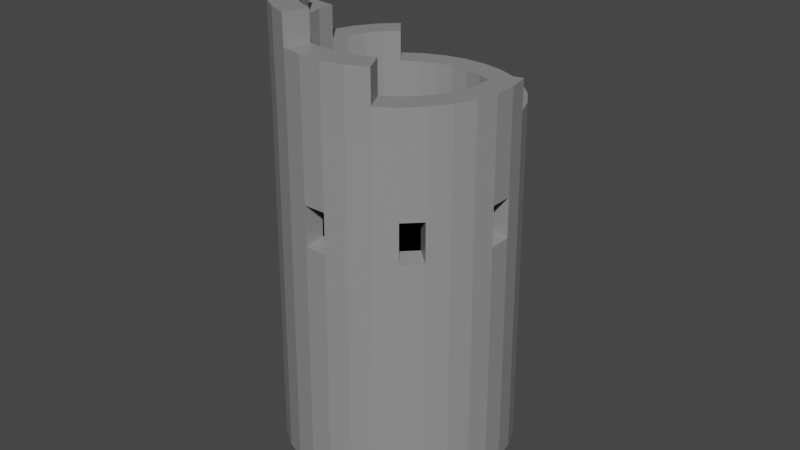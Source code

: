 # Source: FallenTower.blend  (saved by Blender 3.2.14; exported with 4.5.12 LTS)
import bpy
from mathutils import Matrix  # noqa: F401  (used for matrix-valued properties, if any)

bpy.ops.wm.read_factory_settings(use_empty=True)
scene = bpy.context.scene
scene.name = 'Scene'

# ---- collections
col_collection = bpy.data.collections.new('Collection'); scene.collection.children.link(col_collection)

# ---- materials (node trees are filled in below, after node groups)
mat_stone = bpy.data.materials.new('Stone')
mat_stone.alpha_threshold = 0.0
mat_stone.use_transparent_shadow = False
mat_stone.line_color = (0.0, 0.0, 0.0, 1.0)
mat_black = bpy.data.materials.new('Black')
mat_black.use_transparent_shadow = False

# ---- material node trees
mat_stone.use_nodes = True; mat_stone.node_tree.nodes.clear()
_N = mat_stone.node_tree.nodes; _L = mat_stone.node_tree.links
n0 = _N.new('ShaderNodeOutputMaterial'); n0.name = 'Material Output'; n0.location = (300, 300)
n1 = _N.new('ShaderNodeBsdfPrincipled'); n1.name = 'Principled BSDF'; n1.location = (10, 300)
n1.distribution = 'GGX'
n1.subsurface_method = 'RANDOM_WALK_SKIN'
n1.inputs[0].default_value = (0.2754, 0.2754, 0.2754, 1.0)
n1.inputs[2].default_value = 0.4
n1.inputs[3].default_value = 1.45
n1.inputs[27].default_value = (0.0, 0.0, 0.0, 1.0)
n1.inputs[28].default_value = 1.0
_L.new(n1.outputs[0], n0.inputs[0])
n0.is_active_output = True
mat_black.use_nodes = True; mat_black.node_tree.nodes.clear()
_N = mat_black.node_tree.nodes; _L = mat_black.node_tree.links
n0 = _N.new('ShaderNodeBsdfPrincipled'); n0.name = 'Principled BSDF'; n0.location = (10, 300)
n0.distribution = 'GGX'
n0.subsurface_method = 'RANDOM_WALK_SKIN'
n0.inputs[0].default_value = (0.0, 0.0, 0.0, 1.0)
n0.inputs[3].default_value = 1.45
n0.inputs[13].default_value = 0.0
n0.inputs[27].default_value = (0.0, 0.0, 0.0, 1.0)
n0.inputs[28].default_value = 1.0
n1 = _N.new('ShaderNodeOutputMaterial'); n1.name = 'Material Output'; n1.location = (300, 300)
_L.new(n0.outputs[0], n1.inputs[0])
n1.is_active_output = True

# ---- world
world_world = bpy.data.worlds.new('World'); scene.world = world_world
world_world.use_nodes = True; world_world.node_tree.nodes.clear()
_N = world_world.node_tree.nodes; _L = world_world.node_tree.links
n0 = _N.new('ShaderNodeOutputWorld'); n0.name = 'World Output'; n0.location = (300, 300)
n1 = _N.new('ShaderNodeBackground'); n1.name = 'Background'; n1.location = (10, 300)
n1.inputs[0].default_value = (0.05088, 0.05088, 0.05088, 1.0)
_L.new(n1.outputs[0], n0.inputs[0])
n0.is_active_output = True
world_world.color = (0.05088, 0.05088, 0.05088)
world_world.use_sun_shadow = False
world_world.sun_shadow_jitter_overblur = 0.0

# ---- meshes
me_cylinder_003 = bpy.data.meshes.new('Cylinder.003')
me_cylinder_003.from_pydata([(-1.397e-08, 1.0, 0.0), (0.1951, 0.9808, 0.0), (0.3827, 0.9239, 0.0), (0.5556, 0.8315, 0.0), (0.7071, 0.7071, 0.0), (0.8315, 0.5556, 0.0), (0.9239, 0.3827, 0.0), (0.9808, 0.1951, 0.0), (1.0, -2.508e-08, 0.0), (0.9808, -0.1951, 0.0), (0.9239, -0.3827, 0.0), (0.8315, -0.5556, 0.0), (0.7071, -0.7071, 0.0), (0.5556, -0.8315, 0.0), (0.3827, -0.9239, 0.0), (0.1951, -0.9808, 0.0), (-1.014e-07, -1.0, 0.0), (-0.1951, -0.9808, 0.0), (-0.3827, -0.9239, 0.0), (-0.5556, -0.8315, 0.0), (-0.7071, -0.7071, 0.0), (-0.8315, -0.5556, 0.0), (-0.9239, -0.3827, 0.0), (-0.9808, -0.1951, 0.0), (-1.0, 3.055e-08, 0.0), (-0.9808, 0.1951, 0.0), (-0.9239, 0.3827, 0.0), (-0.8315, 0.5556, 0.0), (-0.7071, 0.7071, 0.0), (-0.5556, 0.8315, 0.0), (-0.3827, 0.9239, 0.0), (-0.1951, 0.9808, 0.0), (-8.965e-09, 0.7556, 1.318), (0.1474, 0.741, 1.318), (0.2891, 0.6981, 1.318), (0.4198, 0.6282, 1.318), (0.5343, 0.5343, 1.318), (0.6282, 0.4198, 1.318), (0.6981, 0.2891, 1.318), (0.741, 0.1474, 1.318), (0.7556, -2.044e-08, 1.318), (0.741, -0.1474, 1.318), (0.6981, -0.2891, 1.318), (0.6282, -0.4198, 1.318), (0.5343, -0.5343, 1.318), (0.4198, -0.6282, 1.318), (0.2891, -0.6981, 1.318), (0.1474, -0.741, 1.318), (-7.502e-08, -0.7556, 1.318), (-0.1474, -0.741, 1.318), (-0.2891, -0.6981, 1.318), (-0.4198, -0.6282, 1.318), (-0.5343, -0.5343, 1.318), (-0.6282, -0.4198, 1.318), (-0.6981, -0.2891, 1.318), (-0.741, -0.1474, 1.318), (-0.7556, 2.16e-08, 1.318), (-0.741, 0.1474, 1.318), (-0.6981, 0.2891, 1.318), (-0.6282, 0.4198, 1.318), (-0.5343, 0.5343, 1.318), (-0.4198, 0.6282, 1.318), (-0.2891, 0.6981, 1.318), (-0.1474, 0.741, 1.318), (-0.1474, 0.741, 3.037), (-0.2891, 0.6981, 3.037), (-0.4198, 0.6282, 3.037), (-0.5343, 0.5343, 3.037), (-0.6282, 0.4198, 3.037), (-0.6981, 0.2891, 3.037), (-0.741, 0.1474, 3.037), (-0.7556, 2.16e-08, 3.037), (-0.741, -0.1474, 3.037), (-0.6981, -0.2891, 3.037), (-0.6282, -0.4198, 3.037), (-0.5343, -0.5343, 3.037), (-0.4198, -0.6282, 3.037), (-0.2891, -0.6981, 3.037), (-0.1474, -0.741, 3.037), (-7.502e-08, -0.7556, 3.037), (0.1474, -0.741, 3.037), (0.2891, -0.6981, 3.037), (0.4198, -0.6282, 3.037), (0.5343, -0.5343, 3.037), (0.6282, -0.4198, 3.037), (0.6981, -0.2891, 3.037), (0.741, -0.1474, 3.037), (0.7556, -2.044e-08, 3.037), (0.741, 0.1474, 3.037), (0.6981, 0.2891, 3.037), (0.6282, 0.4198, 3.037), (0.5343, 0.5343, 3.037), (0.4198, 0.6282, 3.037), (0.2891, 0.6981, 3.037), (0.1474, 0.741, 3.037), (-8.965e-09, 0.7556, 3.037), (0.1904, 0.9572, 2.421), (0.3735, 0.9016, 2.421), (0.5422, 0.8115, 2.421), (0.6901, 0.6901, 2.421), (0.8115, 0.5422, 2.421), (0.9016, 0.3735, 2.421), (0.9572, 0.1904, 2.421), (0.9759, -2.493e-08, 2.421), (0.9572, -0.1904, 2.421), (0.9016, -0.3735, 2.421), (0.8115, -0.5422, 2.421), (0.6901, -0.6901, 2.421), (0.5422, -0.8115, 2.421), (0.3735, -0.9016, 2.421), (0.1904, -0.9572, 2.421), (-9.863e-08, -0.9759, 2.421), (-0.1904, -0.9572, 2.421), (-0.3735, -0.9016, 2.421), (-0.5422, -0.8115, 2.421), (-0.6901, -0.6901, 2.421), (-0.8115, -0.5422, 2.421), (-0.9016, -0.3735, 2.421), (-0.9572, -0.1904, 2.421), (-0.9759, 2.937e-08, 2.421), (-0.9572, 0.1904, 2.421), (-0.9016, 0.3735, 2.421), (-0.8115, 0.5422, 2.421), (-0.6901, 0.6901, 2.421), (-0.5422, 0.8115, 2.421), (-0.3735, 0.9016, 2.421), (-0.1904, 0.9572, 2.421), (-1.331e-08, 0.9759, 2.421), (0.1911, 0.9605, 2.079), (0.3748, 0.9048, 2.079), (0.5441, 0.8143, 2.079), (0.6925, 0.6925, 2.079), (0.8143, 0.5441, 2.079), (0.9048, 0.3748, 2.079), (0.9605, 0.1911, 2.079), (0.9793, -2.495e-08, 2.079), (0.9605, -0.1911, 2.079), (0.9048, -0.3748, 2.079), (0.8143, -0.5441, 2.079), (0.6925, -0.6925, 2.079), (0.5441, -0.8143, 2.079), (0.3748, -0.9048, 2.079), (0.1911, -0.9605, 2.079), (-9.902e-08, -0.9793, 2.079), (-0.1911, -0.9605, 2.079), (-0.3748, -0.9048, 2.079), (-0.5441, -0.8143, 2.079), (-0.6925, -0.6925, 2.079), (-0.8143, -0.5441, 2.079), (-0.9048, -0.3748, 2.079), (-0.9605, -0.1911, 2.079), (-0.9793, 2.953e-08, 2.079), (-0.9605, 0.1911, 2.079), (-0.9048, 0.3748, 2.079), (-0.8143, 0.5441, 2.079), (-0.6925, 0.6925, 2.079), (-0.5441, 0.8143, 2.079), (-0.3748, 0.9048, 2.079), (-0.1911, 0.9605, 2.079), (-1.34e-08, 0.9793, 2.079), (-4.435e-08, 0.8124, 2.108), (-4.417e-08, 0.8096, 2.392), (-0.1579, 0.7941, 2.392), (-0.6732, 0.4498, 2.392), (-0.5725, 0.5725, 2.392), (-0.7941, -0.1579, 2.392), (-0.8096, -7.15e-09, 2.392), (-0.4498, -0.6732, 2.392), (-0.5725, -0.5725, 2.392), (0.1579, -0.7941, 2.392), (-5.678e-08, -0.8096, 2.392), (0.6732, -0.4498, 2.392), (0.5725, -0.5725, 2.392), (0.7941, 0.1579, 2.392), (0.8096, 5.975e-09, 2.392), (0.4498, 0.6732, 2.392), (0.5725, 0.5725, 2.392), (0.4514, 0.6755, 2.108), (0.5745, 0.5745, 2.108), (0.7968, 0.1585, 2.108), (0.8124, 6.059e-09, 2.108), (0.6755, -0.4514, 2.108), (0.5745, -0.5745, 2.108), (0.1585, -0.7968, 2.108), (-5.7e-08, -0.8124, 2.108), (-0.4514, -0.6755, 2.108), (-0.5745, -0.5745, 2.108), (-0.7968, -0.1585, 2.108), (-0.8124, -7.113e-09, 2.108), (-0.6755, 0.4514, 2.108), (-0.5745, 0.5745, 2.108), (-0.1585, 0.7968, 2.108), (-1.314e-08, 0.9698, 3.037), (0.1892, 0.9512, 3.037), (0.3711, 0.896, 3.037), (0.5388, 0.8064, 3.037), (0.6858, 0.6858, 3.037), (0.8064, 0.5388, 3.037), (0.896, 0.3711, 3.037), (0.9512, 0.1892, 3.037), (0.9698, -2.489e-08, 3.037), (0.9512, -0.1892, 3.037), (0.896, -0.3711, 3.037), (0.8064, -0.5388, 3.037), (0.6858, -0.6858, 3.037), (0.5388, -0.8064, 3.037), (0.3711, -0.896, 3.037), (0.1892, -0.9512, 3.037), (-9.792e-08, -0.9698, 3.037), (-0.1892, -0.9512, 3.037), (-0.3711, -0.896, 3.037), (-0.5388, -0.8064, 3.037), (-0.6858, -0.6858, 3.037), (-0.8064, -0.5388, 3.037), (-0.896, -0.3711, 3.037), (-0.9512, -0.1892, 3.037), (-0.9698, 2.907e-08, 3.037), (-0.9512, 0.1892, 3.037), (-0.896, 0.3711, 3.037), (-0.8064, 0.5388, 3.037), (-0.6858, 0.6858, 3.037), (-0.5388, 0.8064, 3.037), (-0.3711, 0.896, 3.037), (-0.1892, 0.9512, 3.037), (-0.896, 0.3711, 3.291), (-0.6981, 0.2891, 3.291), (-0.8064, 0.5388, 3.291), (-0.6282, 0.4198, 3.291), (0.3711, -0.896, 3.291), (0.2891, -0.6981, 3.291), (0.1892, -0.9512, 3.291), (0.1474, -0.741, 3.291), (-0.5388, 0.8064, 3.291), (-0.4198, 0.6282, 3.291), (-6.983e-09, -0.9698, 3.291), (1.592e-08, -0.7556, 3.291), (-0.1892, -0.9512, 3.291), (-0.1474, -0.741, 3.291), (-0.1892, 0.9512, 3.291), (-0.1474, 0.741, 3.291), (8.198e-08, 0.7556, 3.291), (7.78e-08, 0.9698, 3.291), (-0.3711, -0.896, 3.291), (-0.2891, -0.6981, 3.291), (-0.5388, -0.8064, 3.291), (-0.4198, -0.6282, 3.291), (-0.6858, -0.6858, 3.291), (-0.5343, -0.5343, 3.291), (-0.8064, -0.5388, 3.291), (-0.6282, -0.4198, 3.291), (-0.896, -0.3711, 3.291), (-0.6981, -0.2891, 3.291), (-0.9512, -0.1892, 3.291), (-0.741, -0.1474, 3.291), (0.896, -0.3711, 3.291), (0.6981, -0.2891, 3.291), (-0.9698, 8.983e-08, 3.291), (-0.7556, 8.237e-08, 3.291), (0.8064, -0.5388, 3.291), (0.6282, -0.4198, 3.291), (0.4198, -0.6282, 3.291), (-0.741, 0.1474, 3.291), (0.5343, -0.5343, 3.291), (0.6858, -0.6858, 3.291), (-0.9512, 0.1892, 3.291), (-0.3711, 0.896, 3.291), (-0.2891, 0.6981, 3.291), (-0.5343, 0.5343, 3.291), (0.5388, -0.8064, 3.291), (-0.6858, 0.6858, 3.291), (-0.896, 0.3711, 3.569), (-0.6981, 0.2891, 3.569), (-0.8064, 0.5388, 3.569), (-0.6282, 0.4198, 3.569), (-0.1892, -0.9512, 3.569), (-0.1474, -0.741, 3.569), (-0.3711, -0.896, 3.569), (-0.2891, -0.6981, 3.569), (-0.5388, -0.8064, 3.569), (-0.4198, -0.6282, 3.569), (-0.6858, -0.6858, 3.569), (-0.5343, -0.5343, 3.569), (-0.8064, -0.5388, 3.569), (-0.6282, -0.4198, 3.569), (-0.896, -0.3711, 3.569), (-0.6981, -0.2891, 3.569), (-0.9512, -0.1892, 3.569), (-0.741, -0.1474, 3.569), (-0.9698, 1.748e-07, 3.569), (-0.7556, 1.673e-07, 3.569), (-0.741, 0.1474, 3.569), (-0.9512, 0.1892, 3.569), (-0.5343, 0.5343, 3.569), (-0.6858, 0.6858, 3.569), (-0.896, 0.3711, 3.819), (-0.6981, 0.2891, 3.819), (-0.8064, -0.5388, 3.819), (-0.6282, -0.4198, 3.819), (-0.896, -0.3711, 3.819), (-0.6981, -0.2891, 3.819), (-0.9512, -0.1892, 3.819), (-0.741, -0.1474, 3.819), (-0.9698, 2.011e-07, 3.819), (-0.7556, 1.937e-07, 3.819), (-0.741, 0.1474, 3.819), (-0.9512, 0.1892, 3.819)], [], [(0, 1, 2, 3, 4, 5, 6, 7, 8, 9, 10, 11, 12, 13, 14, 15, 16, 17, 18, 19, 20, 21, 22, 23, 24, 25, 26, 27, 28, 29, 30, 31), (39, 38, 37, 36, 35, 34, 33, 32, 63, 62, 61, 60, 59, 58, 57, 56, 55, 54, 53, 52, 51, 50, 49, 48, 47, 46, 45, 44, 43, 42, 41, 40), (88, 89, 38, 39), (85, 86, 41, 42), (87, 88, 39, 40), (86, 87, 40, 41), (76, 77, 50, 51), (75, 76, 51, 52), (67, 68, 59, 60), (66, 67, 60, 61), (89, 90, 37, 38), (92, 93, 34, 35), (91, 92, 35, 36), (95, 64, 63, 32), (71, 70, 261, 257), (215, 214, 250, 252), (81, 80, 231, 229), (194, 193, 94, 93), (195, 194, 93, 92), (196, 195, 92, 91), (95, 192, 241, 240), (64, 65, 62, 63), (84, 85, 42, 43), (74, 75, 52, 53), (198, 197, 90, 89), (90, 91, 36, 37), (94, 95, 32, 33), (93, 94, 33, 34), (70, 71, 56, 57), (83, 84, 43, 44), (65, 66, 61, 62), (67, 66, 233, 267), (216, 215, 252, 256), (193, 192, 95, 94), (83, 82, 260, 262), (203, 202, 254, 258), (82, 81, 229, 260), (217, 216, 256, 264), (197, 196, 91, 90), (68, 67, 267, 227), (84, 83, 262, 259), (73, 74, 53, 54), (77, 78, 49, 50), (78, 79, 48, 49), (204, 203, 258, 263), (82, 83, 44, 45), (80, 81, 46, 47), (199, 198, 89, 88), (218, 217, 264, 224), (79, 80, 47, 48), (72, 73, 54, 55), (68, 69, 58, 59), (69, 70, 57, 58), (64, 95, 240, 239), (71, 72, 55, 56), (81, 82, 45, 46), (205, 204, 263, 268), (200, 199, 88, 87), (72, 71, 257, 253), (219, 218, 224, 226), (206, 205, 268, 228), (80, 79, 235, 231), (69, 68, 227, 225), (201, 200, 87, 86), (202, 201, 86, 85), (220, 219, 226, 269), (115, 147, 186, 168), (157, 125, 126, 158), (156, 124, 125, 157), (155, 123, 124, 156), (102, 103, 174, 173), (153, 121, 122, 154), (152, 120, 121, 153), (151, 119, 120, 152), (155, 154, 189, 190), (149, 117, 118, 150), (148, 116, 117, 149), (147, 115, 116, 148), (146, 114, 167, 185), (145, 113, 114, 146), (144, 112, 113, 145), (143, 111, 112, 144), (158, 126, 162, 191), (141, 109, 110, 142), (140, 108, 109, 141), (139, 107, 108, 140), (99, 131, 178, 176), (137, 105, 106, 138), (136, 104, 105, 137), (135, 103, 104, 136), (118, 119, 166, 165), (133, 101, 102, 134), (132, 100, 101, 133), (131, 99, 100, 132), (139, 138, 181, 182), (129, 97, 98, 130), (128, 96, 97, 129), (159, 127, 96, 128), (0, 159, 128, 1), (1, 128, 129, 2), (2, 129, 130, 3), (3, 130, 131, 4), (4, 131, 132, 5), (5, 132, 133, 6), (6, 133, 134, 7), (7, 134, 135, 8), (8, 135, 136, 9), (9, 136, 137, 10), (10, 137, 138, 11), (11, 138, 139, 12), (12, 139, 140, 13), (13, 140, 141, 14), (14, 141, 142, 15), (15, 142, 143, 16), (16, 143, 144, 17), (17, 144, 145, 18), (18, 145, 146, 19), (19, 146, 147, 20), (20, 147, 148, 21), (21, 148, 149, 22), (22, 149, 150, 23), (23, 150, 151, 24), (24, 151, 152, 25), (25, 152, 153, 26), (26, 153, 154, 27), (27, 154, 155, 28), (28, 155, 156, 29), (29, 156, 157, 30), (30, 157, 158, 31), (31, 158, 159, 0), (191, 162, 161, 160), (189, 163, 164, 190), (187, 165, 166, 188), (185, 167, 168, 186), (183, 169, 170, 184), (181, 171, 172, 182), (179, 173, 174, 180), (177, 175, 176, 178), (134, 102, 173, 179), (143, 142, 183, 184), (114, 115, 168, 167), (103, 135, 180, 174), (127, 159, 160, 161), (131, 130, 177, 178), (126, 127, 161, 162), (150, 118, 165, 187), (159, 158, 191, 160), (98, 99, 176, 175), (119, 151, 188, 166), (138, 106, 171, 181), (147, 146, 185, 186), (110, 111, 170, 169), (107, 139, 182, 172), (135, 134, 179, 180), (122, 123, 164, 163), (154, 122, 163, 189), (123, 155, 190, 164), (142, 110, 169, 183), (151, 150, 187, 188), (106, 107, 172, 171), (111, 143, 184, 170), (130, 98, 175, 177), (126, 223, 192, 127), (125, 222, 223, 126), (124, 221, 222, 125), (123, 220, 221, 124), (122, 219, 220, 123), (121, 218, 219, 122), (120, 217, 218, 121), (119, 216, 217, 120), (118, 215, 216, 119), (117, 214, 215, 118), (116, 213, 214, 117), (115, 212, 213, 116), (114, 211, 212, 115), (113, 210, 211, 114), (112, 209, 210, 113), (111, 208, 209, 112), (110, 207, 208, 111), (109, 206, 207, 110), (108, 205, 206, 109), (107, 204, 205, 108), (106, 203, 204, 107), (105, 202, 203, 106), (104, 201, 202, 105), (103, 200, 201, 104), (102, 199, 200, 103), (101, 198, 199, 102), (100, 197, 198, 101), (99, 196, 197, 100), (98, 195, 196, 99), (97, 194, 195, 98), (96, 193, 194, 97), (127, 192, 193, 96), (253, 257, 289, 287), (228, 268, 260, 229), (224, 264, 291, 270), (247, 249, 283, 281), (236, 234, 235, 237), (244, 242, 276, 278), (230, 228, 229, 231), (234, 230, 231, 235), (265, 232, 233, 266), (238, 265, 266, 239), (241, 238, 239, 240), (236, 237, 275, 274), (232, 269, 267, 233), (237, 243, 277, 275), (226, 224, 270, 272), (268, 263, 262, 260), (249, 251, 285, 283), (263, 258, 259, 262), (246, 244, 278, 280), (243, 245, 279, 277), (269, 226, 272, 293), (258, 254, 255, 259), (76, 75, 247, 245), (214, 213, 248, 250), (73, 72, 253, 251), (213, 212, 246, 248), (74, 73, 251, 249), (212, 211, 244, 246), (75, 74, 249, 247), (211, 210, 242, 244), (65, 64, 239, 266), (192, 223, 238, 241), (210, 209, 236, 242), (223, 222, 265, 238), (85, 84, 259, 255), (209, 208, 234, 236), (70, 69, 225, 261), (222, 221, 232, 265), (78, 77, 243, 237), (208, 207, 230, 234), (66, 65, 266, 233), (221, 220, 269, 232), (202, 85, 255, 254), (79, 78, 237, 235), (77, 76, 245, 243), (207, 206, 228, 230), (282, 283, 297, 296), (293, 272, 273, 292), (276, 274, 275, 277), (272, 270, 271, 273), (282, 280, 281, 283), (278, 276, 277, 279), (280, 278, 279, 281), (285, 287, 301, 299), (291, 288, 302, 305), (284, 282, 296, 298), (287, 289, 303, 301), (242, 236, 274, 276), (264, 256, 288, 291), (225, 227, 273, 271), (261, 225, 271, 290), (256, 252, 286, 288), (252, 250, 284, 286), (227, 267, 292, 273), (250, 248, 282, 284), (245, 247, 281, 279), (267, 269, 293, 292), (248, 246, 280, 282), (257, 261, 290, 289), (251, 253, 287, 285), (294, 305, 304, 295), (300, 298, 299, 301), (298, 296, 297, 299), (305, 302, 303, 304), (302, 300, 301, 303), (288, 286, 300, 302), (289, 290, 304, 303), (271, 270, 294, 295), (286, 284, 298, 300), (283, 285, 299, 297), (290, 271, 295, 304), (270, 291, 305, 294)])
me_cylinder_003.polygons.foreach_set('material_index', [0, 1, 0, 0, 0, 0, 0, 0, 0, 0, 0, 0, 0, 0, 0, 0, 0, 0, 0, 0, 0, 0, 0, 0, 0, 0, 0, 0, 0, 0, 0, 0, 0, 0, 0, 0, 0, 0, 0, 0, 0, 0, 0, 0, 0, 0, 0, 0, 0, 0, 0, 0, 0, 0, 0, 0, 0, 0, 0, 0, 0, 0, 0, 0, 0, 0, 0, 0, 0, 0, 0, 0, 0, 0, 0, 0, 0, 0, 0, 0, 0, 0, 0, 0, 0, 0, 0, 0, 0, 0, 0, 0, 0, 0, 0, 0, 0, 0, 0, 0, 0, 0, 0, 0, 0, 0, 0, 0, 0, 0, 0, 0, 0, 0, 0, 0, 0, 0, 0, 0, 0, 0, 0, 0, 0, 0, 0, 0, 0, 0, 1, 1, 1, 1, 1, 1, 1, 1, 0, 0, 0, 0, 0, 0, 0, 0, 0, 0, 0, 0, 0, 0, 0, 0, 0, 0, 0, 0, 0, 0, 0, 0, 0, 0, 0, 0, 0, 0, 0, 0, 0, 0, 0, 0, 0, 0, 0, 0, 0, 0, 0, 0, 0, 0, 0, 0, 0, 0, 0, 0, 0, 0, 0, 0, 0, 0, 0, 0, 0, 0, 0, 0, 0, 0, 0, 0, 0, 0, 0, 0, 0, 0, 0, 0, 0, 0, 0, 0, 0, 0, 0, 0, 0, 0, 0, 0, 0, 0, 0, 0, 0, 0, 0, 0, 0, 0, 0, 0, 0, 0, 0, 0, 0, 0, 0, 0, 0, 0, 0, 0, 0, 0, 0, 0, 0, 0, 0, 0, 0, 0, 0, 0, 0, 0, 0, 0, 0, 0, 0, 0, 0, 0, 0, 0, 0, 0])
_uv = me_cylinder_003.uv_layers.new(name='UVMap')
_uv.uv.foreach_set('vector', [0.75, 0.49, 0.7968, 0.4854, 0.8418, 0.4717, 0.8833, 0.4496, 0.9197, 0.4197, 0.9496, 0.3833, 0.9717, 0.3418, 0.9854, 0.2968, 0.99, 0.25, 0.9854, 0.2032, 0.9717, 0.1582, 0.9496, 0.1167, 0.9197, 0.08029, 0.8833, 0.05045, 0.8418, 0.02827, 0.7968, 0.01461, 0.75, 0.01, 0.7032, 0.01461, 0.6582, 0.02827, 0.6167, 0.05045, 0.5803, 0.08029, 0.5504, 0.1167, 0.5283, 0.1582, 0.5146, 0.2032, 0.51, 0.25, 0.5146, 0.2968, 0.5283, 0.3418, 0.5504, 0.3833, 0.5803, 0.4197, 0.6167, 0.4496, 0.6582, 0.4717, 0.7032, 0.4854, 0.7812, 0.7662, 0.8125, 0.7662, 0.8438, 0.7662, 0.875, 0.7662, 0.9062, 0.7662, 0.9375, 0.7662, 0.9688, 0.7662, 1.0, 0.7662, 0.03125, 0.7662, 0.0625, 0.7662, 0.09375, 0.7662, 0.125, 0.7662, 0.1562, 0.7662, 0.1875, 0.7662, 0.2188, 0.7662, 0.25, 0.7662, 0.2812, 0.7662, 0.3125, 0.7662, 0.3438, 0.7662, 0.375, 0.7662, 0.4062, 0.7662, 0.4375, 0.7662, 0.4688, 0.7662, 0.5, 0.7662, 0.5312, 0.7662, 0.5625, 0.7662, 0.5938, 0.7662, 0.625, 0.7662, 0.6562, 0.7662, 0.6875, 0.7662, 0.7188, 0.7662, 0.75, 0.7662, 0.7812, 0.7662, 0.8125, 0.7662, 0.8125, 0.7662, 0.7812, 0.7662, 0.6875, 0.7662, 0.7188, 0.7662, 0.7188, 0.7662, 0.6875, 0.7662, 0.75, 0.7662, 0.7812, 0.7662, 0.7812, 0.7662, 0.75, 0.7662, 0.7188, 0.7662, 0.75, 0.7662, 0.75, 0.7662, 0.7188, 0.7662, 0.4062, 0.7662, 0.4375, 0.7662, 0.4375, 0.7662, 0.4062, 0.7662, 0.375, 0.7662, 0.4062, 0.7662, 0.4062, 0.7662, 0.375, 0.7662, 0.125, 0.7662, 0.1562, 0.7662, 0.1562, 0.7662, 0.125, 0.7662, 0.09375, 0.7662, 0.125, 0.7662, 0.125, 0.7662, 0.09375, 0.7662, 0.8125, 0.7662, 0.8438, 0.7662, 0.8438, 0.7662, 0.8125, 0.7662, 0.9062, 0.7662, 0.9375, 0.7662, 0.9375, 0.7662, 0.9062, 0.7662, 0.875, 0.7662, 0.9062, 0.7662, 0.9062, 0.7662, 0.875, 0.7662, 0.0, 0.7662, 0.03125, 0.7662, 0.03125, 0.7662, 0.0, 0.7662, 0.25, 0.7662, 0.2188, 0.7662, 0.2188, 0.7662, 0.25, 0.7662, 0.2812, 0.7662, 0.3125, 0.7662, 0.3125, 0.7662, 0.2812, 0.7662, 0.5625, 0.7662, 0.5312, 0.7662, 0.5312, 0.7662, 0.5625, 0.7662, 0.9375, 0.7662, 0.9688, 0.7662, 0.9688, 0.7662, 0.9375, 0.7662, 0.9062, 0.7662, 0.9375, 0.7662, 0.9375, 0.7662, 0.9062, 0.7662, 0.875, 0.7662, 0.9062, 0.7662, 0.9062, 0.7662, 0.875, 0.7662, 1.0, 0.7662, 1.0, 0.7662, 1.0, 0.7662, 1.0, 0.7662, 0.03125, 0.7662, 0.0625, 0.7662, 0.0625, 0.7662, 0.03125, 0.7662, 0.6562, 0.7662, 0.6875, 0.7662, 0.6875, 0.7662, 0.6562, 0.7662, 0.3438, 0.7662, 0.375, 0.7662, 0.375, 0.7662, 0.3438, 0.7662, 0.8125, 0.7662, 0.8438, 0.7662, 0.8438, 0.7662, 0.8125, 0.7662, 0.8438, 0.7662, 0.875, 0.7662, 0.875, 0.7662, 0.8438, 0.7662, 0.9688, 0.7662, 1.0, 0.7662, 1.0, 0.7662, 0.9688, 0.7662, 0.9375, 0.7662, 0.9688, 0.7662, 0.9688, 0.7662, 0.9375, 0.7662, 0.2188, 0.7662, 0.25, 0.7662, 0.25, 0.7662, 0.2188, 0.7662, 0.625, 0.7662, 0.6562, 0.7662, 0.6562, 0.7662, 0.625, 0.7662, 0.0625, 0.7662, 0.09375, 0.7662, 0.09375, 0.7662, 0.0625, 0.7662, 0.125, 0.7662, 0.09375, 0.7662, 0.09375, 0.7662, 0.125, 0.7662, 0.25, 0.7662, 0.2812, 0.7662, 0.2812, 0.7662, 0.25, 0.7662, 0.9688, 0.7662, 1.0, 0.7662, 1.0, 0.7662, 0.9688, 0.7662, 0.625, 0.7662, 0.5938, 0.7662, 0.5938, 0.7662, 0.625, 0.7662, 0.6562, 0.7662, 0.6875, 0.7662, 0.6875, 0.7662, 0.6562, 0.7662, 0.5938, 0.7662, 0.5625, 0.7662, 0.5625, 0.7662, 0.5938, 0.7662, 0.2188, 0.7662, 0.25, 0.7662, 0.25, 0.7662, 0.2188, 0.7662, 0.8438, 0.7662, 0.875, 0.7662, 0.875, 0.7662, 0.8438, 0.7662, 0.1562, 0.7662, 0.125, 0.7662, 0.125, 0.7662, 0.1562, 0.7662, 0.6562, 0.7662, 0.625, 0.7662, 0.625, 0.7662, 0.6562, 0.7662, 0.3125, 0.7662, 0.3438, 0.7662, 0.3438, 0.7662, 0.3125, 0.7662, 0.4375, 0.7662, 0.4688, 0.7662, 0.4688, 0.7662, 0.4375, 0.7662, 0.4688, 0.7662, 0.5, 0.7662, 0.5, 0.7662, 0.4688, 0.7662, 0.625, 0.7662, 0.6562, 0.7662, 0.6562, 0.7662, 0.625, 0.7662, 0.5938, 0.7662, 0.625, 0.7662, 0.625, 0.7662, 0.5938, 0.7662, 0.5312, 0.7662, 0.5625, 0.7662, 0.5625, 0.7662, 0.5312, 0.7662, 0.7812, 0.7662, 0.8125, 0.7662, 0.8125, 0.7662, 0.7812, 0.7662, 0.1875, 0.7662, 0.2188, 0.7662, 0.2188, 0.7662, 0.1875, 0.7662, 0.5, 0.7662, 0.5312, 0.7662, 0.5312, 0.7662, 0.5, 0.7662, 0.2812, 0.7662, 0.3125, 0.7662, 0.3125, 0.7662, 0.2812, 0.7662, 0.1562, 0.7662, 0.1875, 0.7662, 0.1875, 0.7662, 0.1562, 0.7662, 0.1875, 0.7662, 0.2188, 0.7662, 0.2188, 0.7662, 0.1875, 0.7662, 0.03125, 0.7662, 0.0, 0.7662, 0.0, 0.7662, 0.03125, 0.7662, 0.25, 0.7662, 0.2812, 0.7662, 0.2812, 0.7662, 0.25, 0.7662, 0.5625, 0.7662, 0.5938, 0.7662, 0.5938, 0.7662, 0.5625, 0.7662, 0.5938, 0.7662, 0.625, 0.7662, 0.625, 0.7662, 0.5938, 0.7662, 0.75, 0.7662, 0.7812, 0.7662, 0.7812, 0.7662, 0.75, 0.7662, 0.2812, 0.7662, 0.25, 0.7662, 0.25, 0.7662, 0.2812, 0.7662, 0.1562, 0.7662, 0.1875, 0.7662, 0.1875, 0.7662, 0.1562, 0.7662, 0.5625, 0.7662, 0.5938, 0.7662, 0.5938, 0.7662, 0.5625, 0.7662, 0.5312, 0.7662, 0.5, 0.7662, 0.5, 0.7662, 0.5312, 0.7662, 0.1875, 0.7662, 0.1562, 0.7662, 0.1562, 0.7662, 0.1875, 0.7662, 0.7188, 0.7662, 0.75, 0.7662, 0.75, 0.7662, 0.7188, 0.7662, 0.6875, 0.7662, 0.7188, 0.7662, 0.7188, 0.7662, 0.6875, 0.7662, 0.125, 0.7662, 0.1562, 0.7662, 0.1562, 0.7662, 0.125, 0.7662, 0.375, 0.7122, 0.375, 0.6823, 0.375, 0.6823, 0.375, 0.7122, 0.0625, 0.6823, 0.0625, 0.7122, 0.03125, 0.7122, 0.03125, 0.6823, 0.09375, 0.6823, 0.09375, 0.7122, 0.0625, 0.7122, 0.0625, 0.6823, 0.125, 0.6823, 0.125, 0.7122, 0.09375, 0.7122, 0.09375, 0.6823, 0.7812, 0.7122, 0.75, 0.7122, 0.75, 0.7122, 0.7812, 0.7122, 0.1875, 0.6823, 0.1875, 0.7122, 0.1562, 0.7122, 0.1562, 0.6823, 0.2187, 0.6823, 0.2187, 0.7122, 0.1875, 0.7122, 0.1875, 0.6823, 0.25, 0.6823, 0.25, 0.7122, 0.2187, 0.7122, 0.2187, 0.6823, 0.125, 0.6823, 0.1562, 0.6823, 0.1562, 0.6823, 0.125, 0.6823, 0.3125, 0.6823, 0.3125, 0.7122, 0.2812, 0.7122, 0.2812, 0.6823, 0.3438, 0.6823, 0.3438, 0.7122, 0.3125, 0.7122, 0.3125, 0.6823, 0.375, 0.6823, 0.375, 0.7122, 0.3438, 0.7122, 0.3438, 0.6823, 0.4062, 0.6823, 0.4062, 0.7122, 0.4062, 0.7122, 0.4062, 0.6823, 0.4375, 0.6823, 0.4375, 0.7122, 0.4062, 0.7122, 0.4062, 0.6823, 0.4688, 0.6823, 0.4688, 0.7122, 0.4375, 0.7122, 0.4375, 0.6823, 0.5, 0.6823, 0.5, 0.7122, 0.4688, 0.7122, 0.4688, 0.6823, 0.03125, 0.6823, 0.03125, 0.7122, 0.03125, 0.7122, 0.03125, 0.6823, 0.5625, 0.6823, 0.5625, 0.7122, 0.5312, 0.7122, 0.5312, 0.6823, 0.5938, 0.6823, 0.5938, 0.7122, 0.5625, 0.7122, 0.5625, 0.6823, 0.625, 0.6823, 0.625, 0.7122, 0.5938, 0.7122, 0.5938, 0.6823, 0.875, 0.7122, 0.875, 0.6823, 0.875, 0.6823, 0.875, 0.7122, 0.6875, 0.6823, 0.6875, 0.7122, 0.6562, 0.7122, 0.6562, 0.6823, 0.7188, 0.6823, 0.7188, 0.7122, 0.6875, 0.7122, 0.6875, 0.6823, 0.75, 0.6823, 0.75, 0.7122, 0.7188, 0.7122, 0.7188, 0.6823, 0.2812, 0.7122, 0.25, 0.7122, 0.25, 0.7122, 0.2812, 0.7122, 0.8125, 0.6823, 0.8125, 0.7122, 0.7812, 0.7122, 0.7812, 0.6823, 0.8438, 0.6823, 0.8438, 0.7122, 0.8125, 0.7122, 0.8125, 0.6823, 0.875, 0.6823, 0.875, 0.7122, 0.8438, 0.7122, 0.8438, 0.6823, 0.625, 0.6823, 0.6562, 0.6823, 0.6562, 0.6823, 0.625, 0.6823, 0.9375, 0.6823, 0.9375, 0.7122, 0.9062, 0.7122, 0.9062, 0.6823, 0.9687, 0.6823, 0.9688, 0.7122, 0.9375, 0.7122, 0.9375, 0.6823, 1.0, 0.6823, 1.0, 0.7122, 0.9688, 0.7122, 0.9687, 0.6823, 1.0, 0.5, 1.0, 0.6823, 0.9687, 0.6823, 0.9688, 0.5, 0.9688, 0.5, 0.9687, 0.6823, 0.9375, 0.6823, 0.9375, 0.5, 0.9375, 0.5, 0.9375, 0.6823, 0.9062, 0.6823, 0.9062, 0.5, 0.9062, 0.5, 0.9062, 0.6823, 0.875, 0.6823, 0.875, 0.5, 0.875, 0.5, 0.875, 0.6823, 0.8438, 0.6823, 0.8438, 0.5, 0.8438, 0.5, 0.8438, 0.6823, 0.8125, 0.6823, 0.8125, 0.5, 0.8125, 0.5, 0.8125, 0.6823, 0.7812, 0.6823, 0.7812, 0.5, 0.7812, 0.5, 0.7812, 0.6823, 0.75, 0.6823, 0.75, 0.5, 0.75, 0.5, 0.75, 0.6823, 0.7188, 0.6823, 0.7188, 0.5, 0.7188, 0.5, 0.7188, 0.6823, 0.6875, 0.6823, 0.6875, 0.5, 0.6875, 0.5, 0.6875, 0.6823, 0.6562, 0.6823, 0.6562, 0.5, 0.6562, 0.5, 0.6562, 0.6823, 0.625, 0.6823, 0.625, 0.5, 0.625, 0.5, 0.625, 0.6823, 0.5938, 0.6823, 0.5938, 0.5, 0.5938, 0.5, 0.5938, 0.6823, 0.5625, 0.6823, 0.5625, 0.5, 0.5625, 0.5, 0.5625, 0.6823, 0.5312, 0.6823, 0.5312, 0.5, 0.5312, 0.5, 0.5312, 0.6823, 0.5, 0.6823, 0.5, 0.5, 0.5, 0.5, 0.5, 0.6823, 0.4688, 0.6823, 0.4688, 0.5, 0.4688, 0.5, 0.4688, 0.6823, 0.4375, 0.6823, 0.4375, 0.5, 0.4375, 0.5, 0.4375, 0.6823, 0.4062, 0.6823, 0.4062, 0.5, 0.4062, 0.5, 0.4062, 0.6823, 0.375, 0.6823, 0.375, 0.5, 0.375, 0.5, 0.375, 0.6823, 0.3438, 0.6823, 0.3438, 0.5, 0.3438, 0.5, 0.3438, 0.6823, 0.3125, 0.6823, 0.3125, 0.5, 0.3125, 0.5, 0.3125, 0.6823, 0.2812, 0.6823, 0.2812, 0.5, 0.2812, 0.5, 0.2812, 0.6823, 0.25, 0.6823, 0.25, 0.5, 0.25, 0.5, 0.25, 0.6823, 0.2187, 0.6823, 0.2188, 0.5, 0.2188, 0.5, 0.2187, 0.6823, 0.1875, 0.6823, 0.1875, 0.5, 0.1875, 0.5, 0.1875, 0.6823, 0.1562, 0.6823, 0.1562, 0.5, 0.1562, 0.5, 0.1562, 0.6823, 0.125, 0.6823, 0.125, 0.5, 0.125, 0.5, 0.125, 0.6823, 0.09375, 0.6823, 0.09375, 0.5, 0.09375, 0.5, 0.09375, 0.6823, 0.0625, 0.6823, 0.0625, 0.5, 0.0625, 0.5, 0.0625, 0.6823, 0.03125, 0.6823, 0.03125, 0.5, 0.03125, 0.5, 0.03125, 0.6823, 0.0, 0.6823, 0.0, 0.5, 0.03125, 0.6823, 0.03125, 0.7122, 0.0, 0.7122, 0.0, 0.6823, 0.1562, 0.6823, 0.1562, 0.7122, 0.125, 0.7122, 0.125, 0.6823, 0.2812, 0.6823, 0.2812, 0.7122, 0.25, 0.7122, 0.25, 0.6823, 0.4062, 0.6823, 0.4062, 0.7122, 0.375, 0.7122, 0.375, 0.6823, 0.5312, 0.6823, 0.5312, 0.7122, 0.5, 0.7122, 0.5, 0.6823, 0.6562, 0.6823, 0.6562, 0.7122, 0.625, 0.7122, 0.625, 0.6823, 0.7812, 0.6823, 0.7812, 0.7122, 0.75, 0.7122, 0.75, 0.6823, 0.9062, 0.6823, 0.9062, 0.7122, 0.875, 0.7122, 0.875, 0.6823, 0.7812, 0.6823, 0.7812, 0.7122, 0.7812, 0.7122, 0.7812, 0.6823, 0.5, 0.6823, 0.5312, 0.6823, 0.5312, 0.6823, 0.5, 0.6823, 0.4062, 0.7122, 0.375, 0.7122, 0.375, 0.7122, 0.4062, 0.7122, 0.75, 0.7122, 0.75, 0.6823, 0.75, 0.6823, 0.75, 0.7122, 1.0, 0.7122, 1.0, 0.6823, 1.0, 0.6823, 1.0, 0.7122, 0.875, 0.6823, 0.9062, 0.6823, 0.9062, 0.6823, 0.875, 0.6823, 0.03125, 0.7122, 0.0, 0.7122, 0.0, 0.7122, 0.03125, 0.7122, 0.2812, 0.6823, 0.2812, 0.7122, 0.2812, 0.7122, 0.2812, 0.6823, 0.0, 0.6823, 0.03125, 0.6823, 0.03125, 0.6823, 0.0, 0.6823, 0.9062, 0.7122, 0.875, 0.7122, 0.875, 0.7122, 0.9062, 0.7122, 0.25, 0.7122, 0.25, 0.6823, 0.25, 0.6823, 0.25, 0.7122, 0.6562, 0.6823, 0.6562, 0.7122, 0.6562, 0.7122, 0.6562, 0.6823, 0.375, 0.6823, 0.4062, 0.6823, 0.4062, 0.6823, 0.375, 0.6823, 0.5312, 0.7122, 0.5, 0.7122, 0.5, 0.7122, 0.5312, 0.7122, 0.625, 0.7122, 0.625, 0.6823, 0.625, 0.6823, 0.625, 0.7122, 0.75, 0.6823, 0.7812, 0.6823, 0.7812, 0.6823, 0.75, 0.6823, 0.1562, 0.7122, 0.125, 0.7122, 0.125, 0.7122, 0.1562, 0.7122, 0.1562, 0.6823, 0.1562, 0.7122, 0.1562, 0.7122, 0.1562, 0.6823, 0.125, 0.7122, 0.125, 0.6823, 0.125, 0.6823, 0.125, 0.7122, 0.5312, 0.6823, 0.5312, 0.7122, 0.5312, 0.7122, 0.5312, 0.6823, 0.25, 0.6823, 0.2812, 0.6823, 0.2812, 0.6823, 0.25, 0.6823, 0.6562, 0.7122, 0.625, 0.7122, 0.625, 0.7122, 0.6562, 0.7122, 0.5, 0.7122, 0.5, 0.6823, 0.5, 0.6823, 0.5, 0.7122, 0.9062, 0.6823, 0.9062, 0.7122, 0.9062, 0.7122, 0.9062, 0.6823, 0.03125, 0.7122, 0.03125, 0.7662, 0.0, 0.7662, 0.0, 0.7122, 0.0625, 0.7122, 0.0625, 0.7662, 0.03125, 0.7662, 0.03125, 0.7122, 0.09375, 0.7122, 0.09375, 0.7662, 0.0625, 0.7662, 0.0625, 0.7122, 0.125, 0.7122, 0.125, 0.7662, 0.09375, 0.7662, 0.09375, 0.7122, 0.1562, 0.7122, 0.1562, 0.7662, 0.125, 0.7662, 0.125, 0.7122, 0.1875, 0.7122, 0.1875, 0.7662, 0.1562, 0.7662, 0.1562, 0.7122, 0.2187, 0.7122, 0.2188, 0.7662, 0.1875, 0.7662, 0.1875, 0.7122, 0.25, 0.7122, 0.25, 0.7662, 0.2188, 0.7662, 0.2187, 0.7122, 0.2812, 0.7122, 0.2812, 0.7662, 0.25, 0.7662, 0.25, 0.7122, 0.3125, 0.7122, 0.3125, 0.7662, 0.2812, 0.7662, 0.2812, 0.7122, 0.3438, 0.7122, 0.3438, 0.7662, 0.3125, 0.7662, 0.3125, 0.7122, 0.375, 0.7122, 0.375, 0.7662, 0.3438, 0.7662, 0.3438, 0.7122, 0.4062, 0.7122, 0.4062, 0.7662, 0.375, 0.7662, 0.375, 0.7122, 0.4375, 0.7122, 0.4375, 0.7662, 0.4062, 0.7662, 0.4062, 0.7122, 0.4688, 0.7122, 0.4688, 0.7662, 0.4375, 0.7662, 0.4375, 0.7122, 0.5, 0.7122, 0.5, 0.7662, 0.4688, 0.7662, 0.4688, 0.7122, 0.5312, 0.7122, 0.5312, 0.7662, 0.5, 0.7662, 0.5, 0.7122, 0.5625, 0.7122, 0.5625, 0.7662, 0.5312, 0.7662, 0.5312, 0.7122, 0.5938, 0.7122, 0.5938, 0.7662, 0.5625, 0.7662, 0.5625, 0.7122, 0.625, 0.7122, 0.625, 0.7662, 0.5938, 0.7662, 0.5938, 0.7122, 0.6562, 0.7122, 0.6562, 0.7662, 0.625, 0.7662, 0.625, 0.7122, 0.6875, 0.7122, 0.6875, 0.7662, 0.6562, 0.7662, 0.6562, 0.7122, 0.7188, 0.7122, 0.7188, 0.7662, 0.6875, 0.7662, 0.6875, 0.7122, 0.75, 0.7122, 0.75, 0.7662, 0.7188, 0.7662, 0.7188, 0.7122, 0.7812, 0.7122, 0.7812, 0.7662, 0.75, 0.7662, 0.75, 0.7122, 0.8125, 0.7122, 0.8125, 0.7662, 0.7812, 0.7662, 0.7812, 0.7122, 0.8438, 0.7122, 0.8438, 0.7662, 0.8125, 0.7662, 0.8125, 0.7122, 0.875, 0.7122, 0.875, 0.7662, 0.8438, 0.7662, 0.8438, 0.7122, 0.9062, 0.7122, 0.9062, 0.7662, 0.875, 0.7662, 0.875, 0.7122, 0.9375, 0.7122, 0.9375, 0.7662, 0.9062, 0.7662, 0.9062, 0.7122, 0.9688, 0.7122, 0.9688, 0.7662, 0.9375, 0.7662, 0.9375, 0.7122, 1.0, 0.7122, 1.0, 0.7662, 0.9688, 0.7662, 0.9688, 0.7122, 0.2812, 0.7662, 0.25, 0.7662, 0.25, 0.7662, 0.2812, 0.7662, 0.5625, 0.7662, 0.5938, 0.7662, 0.5938, 0.7662, 0.5625, 0.7662, 0.1875, 0.7662, 0.2188, 0.7662, 0.2188, 0.7662, 0.1875, 0.7662, 0.375, 0.7662, 0.3438, 0.7662, 0.3438, 0.7662, 0.375, 0.7662, 0.4688, 0.7662, 0.5, 0.7662, 0.5, 0.7662, 0.4688, 0.7662, 0.4062, 0.7662, 0.4375, 0.7662, 0.4375, 0.7662, 0.4062, 0.7662, 0.5312, 0.7662, 0.5625, 0.7662, 0.5625, 0.7662, 0.5312, 0.7662, 0.5, 0.7662, 0.5312, 0.7662, 0.5312, 0.7662, 0.5, 0.7662, 0.0625, 0.7662, 0.09375, 0.7662, 0.09375, 0.7662, 0.0625, 0.7662, 0.03125, 0.7662, 0.0625, 0.7662, 0.0625, 0.7662, 0.03125, 0.7662, 0.0, 0.7662, 0.03125, 0.7662, 0.03125, 0.7662, 0.0, 0.7662, 0.4688, 0.7662, 0.4688, 0.7662, 0.4688, 0.7662, 0.4688, 0.7662, 0.09375, 0.7662, 0.125, 0.7662, 0.125, 0.7662, 0.09375, 0.7662, 0.4688, 0.7662, 0.4375, 0.7662, 0.4375, 0.7662, 0.4688, 0.7662, 0.1562, 0.7662, 0.1875, 0.7662, 0.1875, 0.7662, 0.1562, 0.7662, 0.5938, 0.7662, 0.625, 0.7662, 0.625, 0.7662, 0.5938, 0.7662, 0.3438, 0.7662, 0.3125, 0.7662, 0.3125, 0.7662, 0.3438, 0.7662, 0.625, 0.7662, 0.6562, 0.7662, 0.6562, 0.7662, 0.625, 0.7662, 0.375, 0.7662, 0.4062, 0.7662, 0.4062, 0.7662, 0.375, 0.7662, 0.4375, 0.7662, 0.4062, 0.7662, 0.4062, 0.7662, 0.4375, 0.7662, 0.125, 0.7662, 0.1562, 0.7662, 0.1562, 0.7662, 0.125, 0.7662, 0.6562, 0.7662, 0.6875, 0.7662, 0.6875, 0.7662, 0.6562, 0.7662, 0.4062, 0.7662, 0.375, 0.7662, 0.375, 0.7662, 0.4062, 0.7662, 0.3125, 0.7662, 0.3438, 0.7662, 0.3438, 0.7662, 0.3125, 0.7662, 0.3125, 0.7662, 0.2812, 0.7662, 0.2812, 0.7662, 0.3125, 0.7662, 0.3438, 0.7662, 0.375, 0.7662, 0.375, 0.7662, 0.3438, 0.7662, 0.3438, 0.7662, 0.3125, 0.7662, 0.3125, 0.7662, 0.3438, 0.7662, 0.375, 0.7662, 0.4062, 0.7662, 0.4062, 0.7662, 0.375, 0.7662, 0.375, 0.7662, 0.3438, 0.7662, 0.3438, 0.7662, 0.375, 0.7662, 0.4062, 0.7662, 0.4375, 0.7662, 0.4375, 0.7662, 0.4062, 0.7662, 0.0625, 0.7662, 0.03125, 0.7662, 0.03125, 0.7662, 0.0625, 0.7662, 0.0, 0.7662, 0.03125, 0.7662, 0.03125, 0.7662, 0.0, 0.7662, 0.4375, 0.7662, 0.4688, 0.7662, 0.4688, 0.7662, 0.4375, 0.7662, 0.03125, 0.7662, 0.0625, 0.7662, 0.0625, 0.7662, 0.03125, 0.7662, 0.6875, 0.7662, 0.6562, 0.7662, 0.6562, 0.7662, 0.6875, 0.7662, 0.4688, 0.7662, 0.5, 0.7662, 0.5, 0.7662, 0.4688, 0.7662, 0.2188, 0.7662, 0.1875, 0.7662, 0.1875, 0.7662, 0.2188, 0.7662, 0.0625, 0.7662, 0.09375, 0.7662, 0.09375, 0.7662, 0.0625, 0.7662, 0.4688, 0.7662, 0.4375, 0.7662, 0.4375, 0.7662, 0.4688, 0.7662, 0.5, 0.7662, 0.5312, 0.7662, 0.5312, 0.7662, 0.5, 0.7662, 0.09375, 0.7662, 0.0625, 0.7662, 0.0625, 0.7662, 0.09375, 0.7662, 0.09375, 0.7662, 0.125, 0.7662, 0.125, 0.7662, 0.09375, 0.7662, 0.6875, 0.7662, 0.6875, 0.7662, 0.6875, 0.7662, 0.6875, 0.7662, 0.5, 0.7662, 0.4688, 0.7662, 0.4688, 0.7662, 0.5, 0.7662, 0.4375, 0.7662, 0.4062, 0.7662, 0.4062, 0.7662, 0.4375, 0.7662, 0.5312, 0.7662, 0.5625, 0.7662, 0.5625, 0.7662, 0.5312, 0.7662, 0.3438, 0.7662, 0.3438, 0.7662, 0.3438, 0.7662, 0.3438, 0.7662, 0.125, 0.7662, 0.1562, 0.7662, 0.1562, 0.7662, 0.125, 0.7662, 0.4375, 0.7662, 0.4688, 0.7662, 0.4688, 0.7662, 0.4375, 0.7662, 0.1562, 0.7662, 0.1875, 0.7662, 0.1875, 0.7662, 0.1562, 0.7662, 0.3438, 0.7662, 0.375, 0.7662, 0.375, 0.7662, 0.3438, 0.7662, 0.4062, 0.7662, 0.4375, 0.7662, 0.4375, 0.7662, 0.4062, 0.7662, 0.375, 0.7662, 0.4062, 0.7662, 0.4062, 0.7662, 0.375, 0.7662, 0.3125, 0.7662, 0.2812, 0.7662, 0.2812, 0.7662, 0.3125, 0.7662, 0.2188, 0.7662, 0.25, 0.7662, 0.25, 0.7662, 0.2188, 0.7662, 0.3125, 0.7662, 0.3438, 0.7662, 0.3438, 0.7662, 0.3125, 0.7662, 0.2812, 0.7662, 0.25, 0.7662, 0.25, 0.7662, 0.2812, 0.7662, 0.4375, 0.7662, 0.4688, 0.7662, 0.4688, 0.7662, 0.4375, 0.7662, 0.2188, 0.7662, 0.25, 0.7662, 0.25, 0.7662, 0.2188, 0.7662, 0.1875, 0.7662, 0.1562, 0.7662, 0.1562, 0.7662, 0.1875, 0.7662, 0.2188, 0.7662, 0.1875, 0.7662, 0.1875, 0.7662, 0.2188, 0.7662, 0.25, 0.7662, 0.2812, 0.7662, 0.2812, 0.7662, 0.25, 0.7662, 0.2812, 0.7662, 0.3125, 0.7662, 0.3125, 0.7662, 0.2812, 0.7662, 0.1562, 0.7662, 0.125, 0.7662, 0.125, 0.7662, 0.1562, 0.7662, 0.3125, 0.7662, 0.3438, 0.7662, 0.3438, 0.7662, 0.3125, 0.7662, 0.4062, 0.7662, 0.375, 0.7662, 0.375, 0.7662, 0.4062, 0.7662, 0.125, 0.7662, 0.125, 0.7662, 0.125, 0.7662, 0.125, 0.7662, 0.3438, 0.7662, 0.375, 0.7662, 0.375, 0.7662, 0.3438, 0.7662, 0.25, 0.7662, 0.2188, 0.7662, 0.2188, 0.7662, 0.25, 0.7662, 0.3125, 0.7662, 0.2812, 0.7662, 0.2812, 0.7662, 0.3125, 0.7662, 0.1875, 0.7662, 0.2188, 0.7662, 0.2188, 0.7662, 0.1875, 0.7662, 0.2812, 0.7662, 0.3125, 0.7662, 0.3125, 0.7662, 0.2812, 0.7662, 0.3125, 0.7662, 0.3438, 0.7662, 0.3438, 0.7662, 0.3125, 0.7662, 0.2188, 0.7662, 0.25, 0.7662, 0.25, 0.7662, 0.2188, 0.7662, 0.25, 0.7662, 0.2812, 0.7662, 0.2812, 0.7662, 0.25, 0.7662, 0.25, 0.7662, 0.2812, 0.7662, 0.2812, 0.7662, 0.25, 0.7662, 0.25, 0.7662, 0.2188, 0.7662, 0.2188, 0.7662, 0.25, 0.7662, 0.1875, 0.7662, 0.1875, 0.7662, 0.1875, 0.7662, 0.1875, 0.7662, 0.2812, 0.7662, 0.3125, 0.7662, 0.3125, 0.7662, 0.2812, 0.7662, 0.3438, 0.7662, 0.3125, 0.7662, 0.3125, 0.7662, 0.3438, 0.7662, 0.2188, 0.7662, 0.1875, 0.7662, 0.1875, 0.7662, 0.2188, 0.7662, 0.1875, 0.7662, 0.2188, 0.7662, 0.2188, 0.7662, 0.1875, 0.7662])
me_cylinder_003.materials.append(mat_stone)
me_cylinder_003.materials.append(mat_black)
me_cylinder_003.use_remesh_fix_poles = True
me_cylinder_003.use_remesh_preserve_attributes = False
me_cylinder_003.update()

# ---- objects
ob_cylinder = bpy.data.objects.new('Cylinder', me_cylinder_003)

# ---- transforms, parenting, visibility, modifiers, constraints
ob_cylinder.location = (0.0, 0.0, 0.0)
ob_cylinder.rotation_euler = (0.0, 0.0, 0.6872)

# ---- collection membership
col_collection.objects.link(ob_cylinder)

# ---- scene / render settings (as saved in the file)
scene.frame_start = 1; scene.frame_end = 250; scene.frame_set(1)
scene.render.engine = 'BLENDER_EEVEE_NEXT'
scene.cycles.sampling_pattern = 'TABULATED_SOBOL'
scene.cycles.use_light_tree = False
scene.view_settings.view_transform = 'Filmic'
bpy.context.view_layer.update()

# ---- added for rendering (the .blend has no active camera and no usable light): camera, sun
cam_auto = bpy.data.cameras.new('AutoCamera')
cam_auto.lens = 50.0
cam_auto.sensor_width = 36.0
cam_auto.clip_end = 1000.0
ob_auto_camera = bpy.data.objects.new('AutoCamera', cam_auto)
scene.collection.objects.link(ob_auto_camera)
ob_auto_camera.location = (5.10379, -6.12455, 5.99242)
ob_auto_camera.rotation_euler = (1.09748, -7.21219e-08, 0.694738)
scene.camera = ob_auto_camera
light_auto_sun = bpy.data.lights.new('AutoSun', 'SUN')
light_auto_sun.energy = 3.0
light_auto_sun.angle = 0.0523599
ob_auto_sun = bpy.data.objects.new('AutoSun', light_auto_sun)
scene.collection.objects.link(ob_auto_sun)
ob_auto_sun.rotation_euler = (0.872665, 0.174533, 0.523599)
bpy.context.view_layer.update()
